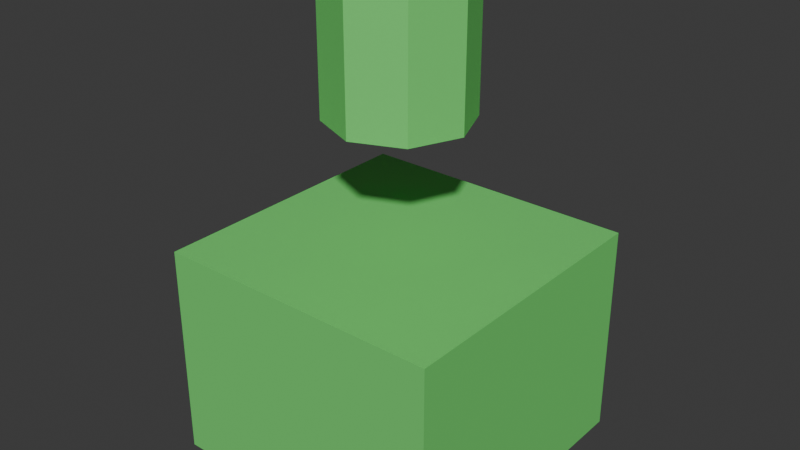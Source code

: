 # Source: faction_c_t2_heavy.blend  (saved by Blender 5.0.119; exported with 4.5.12 LTS)
import bpy
from mathutils import Matrix  # noqa: F401  (used for matrix-valued properties, if any)

bpy.ops.wm.read_factory_settings(use_empty=True)
scene = bpy.context.scene
scene.name = 'Scene'

# ---- collections
col_collection = bpy.data.collections.new('Collection'); scene.collection.children.link(col_collection)

# ---- materials (node trees are filled in below, after node groups)
mat_faction_c_t2_heavy_material = bpy.data.materials.new('faction_c_t2_heavy_material')

# ---- material node trees
mat_faction_c_t2_heavy_material.use_nodes = True; mat_faction_c_t2_heavy_material.node_tree.nodes.clear()
_N = mat_faction_c_t2_heavy_material.node_tree.nodes; _L = mat_faction_c_t2_heavy_material.node_tree.links
n0 = _N.new('ShaderNodeBsdfPrincipled'); n0.name = 'Principled BSDF'; n0.location = (-200, 100)
n0.inputs[0].default_value = (0.2, 0.85, 0.2, 1.0)
n0.inputs[1].default_value = 0.3
n0.inputs[2].default_value = 0.68
n1 = _N.new('ShaderNodeOutputMaterial'); n1.name = 'Material Output'; n1.location = (200, 100)
_L.new(n0.outputs[0], n1.inputs[0])
n1.is_active_output = True

# ---- world
world_world = bpy.data.worlds.new('World'); scene.world = world_world
world_world.use_nodes = True; world_world.node_tree.nodes.clear()
_N = world_world.node_tree.nodes; _L = world_world.node_tree.links
n0 = _N.new('ShaderNodeOutputWorld'); n0.name = 'World Output'; n0.location = (200, 100)
n1 = _N.new('ShaderNodeBackground'); n1.name = 'Background'; n1.location = (-200, 100)
n1.inputs[0].default_value = (0.05088, 0.05088, 0.05088, 1.0)
_L.new(n1.outputs[0], n0.inputs[0])
n0.is_active_output = True
world_world.color = (0.05088, 0.05088, 0.05088)
world_world.sun_shadow_jitter_overblur = 0.0

# ---- meshes
me_cube_036 = bpy.data.meshes.new('Cube.036')
me_cube_036.from_pydata([(-0.5, -0.5, -0.5), (-0.5, -0.5, 0.5), (-0.5, 0.5, -0.5), (-0.5, 0.5, 0.5), (0.5, -0.5, -0.5), (0.5, -0.5, 0.5), (0.5, 0.5, -0.5), (0.5, 0.5, 0.5)], [], [(0, 1, 3, 2), (2, 3, 7, 6), (6, 7, 5, 4), (4, 5, 1, 0), (2, 6, 4, 0), (7, 3, 1, 5)])
_uv = me_cube_036.uv_layers.new(name='UVMap')
_uv.uv.foreach_set('vector', [0.375, 0.0, 0.625, 0.0, 0.625, 0.25, 0.375, 0.25, 0.375, 0.25, 0.625, 0.25, 0.625, 0.5, 0.375, 0.5, 0.375, 0.5, 0.625, 0.5, 0.625, 0.75, 0.375, 0.75, 0.375, 0.75, 0.625, 0.75, 0.625, 1.0, 0.375, 1.0, 0.125, 0.5, 0.375, 0.5, 0.375, 0.75, 0.125, 0.75, 0.625, 0.5, 0.875, 0.5, 0.875, 0.75, 0.625, 0.75])
me_cube_036.materials.append(mat_faction_c_t2_heavy_material)
me_cube_036.update()
me_cylinder_002 = bpy.data.meshes.new('Cylinder.002')
me_cylinder_002.from_pydata([(0.0, 0.3, -0.5), (0.0, 0.3, 0.5), (0.2121, 0.2121, -0.5), (0.2121, 0.2121, 0.5), (0.3, 0.0, -0.5), (0.3, 0.0, 0.5), (0.2121, -0.2121, -0.5), (0.2121, -0.2121, 0.5), (0.0, -0.3, -0.5), (0.0, -0.3, 0.5), (-0.2121, -0.2121, -0.5), (-0.2121, -0.2121, 0.5), (-0.3, 0.0, -0.5), (-0.3, 0.0, 0.5), (-0.2121, 0.2121, -0.5), (-0.2121, 0.2121, 0.5)], [], [(0, 1, 3, 2), (2, 3, 5, 4), (4, 5, 7, 6), (6, 7, 9, 8), (8, 9, 11, 10), (10, 11, 13, 12), (3, 1, 15, 13, 11, 9, 7, 5), (12, 13, 15, 14), (14, 15, 1, 0), (0, 2, 4, 6, 8, 10, 12, 14)])
_uv = me_cylinder_002.uv_layers.new(name='UVMap')
_uv.uv.foreach_set('vector', [1.0, 0.5, 1.0, 1.0, 0.875, 1.0, 0.875, 0.5, 0.875, 0.5, 0.875, 1.0, 0.75, 1.0, 0.75, 0.5, 0.75, 0.5, 0.75, 1.0, 0.625, 1.0, 0.625, 0.5, 0.625, 0.5, 0.625, 1.0, 0.5, 1.0, 0.5, 0.5, 0.5, 0.5, 0.5, 1.0, 0.375, 1.0, 0.375, 0.5, 0.375, 0.5, 0.375, 1.0, 0.25, 1.0, 0.25, 0.5, 0.4197, 0.4197, 0.25, 0.49, 0.08029, 0.4197, 0.01, 0.25, 0.08029, 0.08029, 0.25, 0.01, 0.4197, 0.08029, 0.49, 0.25, 0.25, 0.5, 0.25, 1.0, 0.125, 1.0, 0.125, 0.5, 0.125, 0.5, 0.125, 1.0, 0.0, 1.0, 0.0, 0.5, 0.75, 0.49, 0.9197, 0.4197, 0.99, 0.25, 0.9197, 0.08029, 0.75, 0.01, 0.5803, 0.08029, 0.51, 0.25, 0.5803, 0.4197])
me_cylinder_002.materials.append(mat_faction_c_t2_heavy_material)
me_cylinder_002.update()

# ---- objects
ob_faction_c_t2_heavy = bpy.data.objects.new('faction_c_t2_heavy', me_cube_036)
ob_faction_c_t2_heavy_turret = bpy.data.objects.new('faction_c_t2_heavy_turret', me_cylinder_002)

# ---- transforms, parenting, visibility, modifiers, constraints
ob_faction_c_t2_heavy.location = (0.0, 0.0, 0.825)
ob_faction_c_t2_heavy.scale = (1.1, 1.1, 0.825)
ob_faction_c_t2_heavy_turret.location = (0.0, 0.0, 1.95)
ob_faction_c_t2_heavy_turret.scale = (0.88, 0.88, 0.495)

# ---- collection membership
col_collection.objects.link(ob_faction_c_t2_heavy)
col_collection.objects.link(ob_faction_c_t2_heavy_turret)

# ---- scene / render settings (as saved in the file)
scene.frame_start = 1; scene.frame_end = 250; scene.frame_set(1)
scene.render.engine = 'BLENDER_EEVEE_NEXT'
scene.render.bake_bias = 0.0
scene.render.bake_samples = 0
scene.cycles.sampling_pattern = 'TABULATED_SOBOL'
scene.eevee.use_volume_custom_range = False
bpy.context.view_layer.update()

# ---- added for rendering (the .blend has no active camera and no usable light): camera, sun
cam_auto = bpy.data.cameras.new('AutoCamera')
cam_auto.lens = 50.0
cam_auto.sensor_width = 36.0
cam_auto.clip_end = 1000.0
ob_auto_camera = bpy.data.objects.new('AutoCamera', cam_auto)
scene.collection.objects.link(ob_auto_camera)
ob_auto_camera.location = (2.1907, -2.62884, 3.05756)
ob_auto_camera.rotation_euler = (1.09748, -7.21219e-08, 0.694738)
scene.camera = ob_auto_camera
light_auto_sun = bpy.data.lights.new('AutoSun', 'SUN')
light_auto_sun.energy = 3.0
light_auto_sun.angle = 0.0523599
ob_auto_sun = bpy.data.objects.new('AutoSun', light_auto_sun)
scene.collection.objects.link(ob_auto_sun)
ob_auto_sun.rotation_euler = (0.872665, 0.174533, 0.523599)
bpy.context.view_layer.update()
